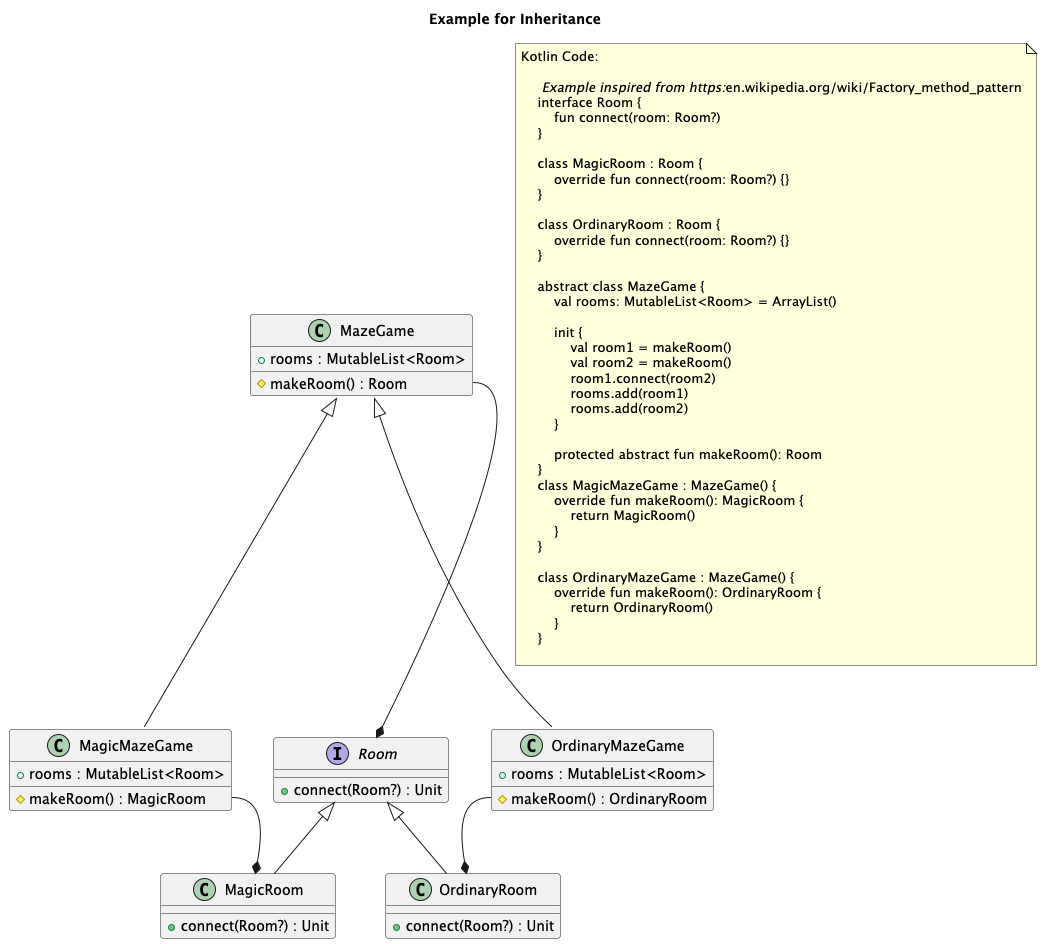

The diagram above was rendered by PlantUML. Its source (embedded in the PNG):
@startuml
title Example for Inheritance
'This file is generated by the GenerateExamplesForDoc test.

    '.Room
    interface "Room" as Room {
        + connect(Room?) : Unit
    }


    '.MagicRoom
    class "MagicRoom" as MagicRoom {
        + connect(Room?) : Unit
    }


    '.OrdinaryRoom
    class "OrdinaryRoom" as OrdinaryRoom {
        + connect(Room?) : Unit
    }


    '.MazeGame
    class "MazeGame" as MazeGame {
        + rooms : MutableList<Room>
		# makeRoom() : Room
    }


    '.MagicMazeGame
    class "MagicMazeGame" as MagicMazeGame {
        + rooms : MutableList<Room>
		# makeRoom() : MagicRoom
    }


    '.OrdinaryMazeGame
    class "OrdinaryMazeGame" as OrdinaryMazeGame {
        + rooms : MutableList<Room>
		# makeRoom() : OrdinaryRoom
    }


'Inheritance relations
Room <|-- MagicRoom
Room <|-- OrdinaryRoom
MazeGame <|-- MagicMazeGame
MazeGame <|-- OrdinaryMazeGame
'Property relations

'Function relations
MazeGame::makeRoom --* Room
MagicMazeGame::makeRoom --* MagicRoom
OrdinaryMazeGame::makeRoom --* OrdinaryRoom
 
note as note_of_code
Kotlin Code:

    // Example inspired from https://en.wikipedia.org/wiki/Factory_method_pattern
    interface Room {
        fun connect(room: Room?)
    }
    
    class MagicRoom : Room {
        override fun connect(room: Room?) {}
    }
    
    class OrdinaryRoom : Room {
        override fun connect(room: Room?) {}
    }
    
    abstract class MazeGame {
        val rooms: MutableList<Room> = ArrayList()
    
        init {
            val room1 = makeRoom()
            val room2 = makeRoom()
            room1.connect(room2)
            rooms.add(room1)
            rooms.add(room2)
        }
    
        protected abstract fun makeRoom(): Room
    }
    class MagicMazeGame : MazeGame() {
        override fun makeRoom(): MagicRoom {
            return MagicRoom()
        }
    }
    
    class OrdinaryMazeGame : MazeGame() {
        override fun makeRoom(): OrdinaryRoom {
            return OrdinaryRoom()
        }
    }  
    
end note
            
@enduml